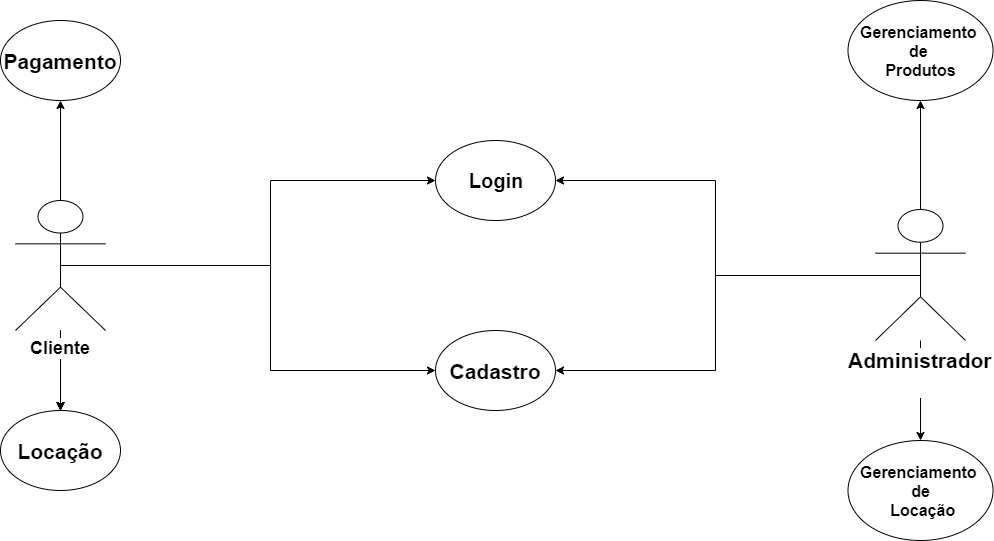

The diagram above was exported from draw.io. Its source (the exported page's mxGraphModel, read from the mxfile embedded in the PNG):
<mxGraphModel dx="1408" dy="731" grid="1" gridSize="10" guides="1" tooltips="1" connect="1" arrows="1" fold="1" page="1" pageScale="1" pageWidth="827" pageHeight="1169" math="0" shadow="0">
  <root>
    <mxCell id="0" />
    <mxCell id="1" parent="0" />
    <mxCell id="CzbKx2UFCTL8oWvpSfnP-8" style="edgeStyle=orthogonalEdgeStyle;rounded=0;orthogonalLoop=1;jettySize=auto;html=1;exitX=0.5;exitY=0.5;exitDx=0;exitDy=0;exitPerimeter=0;entryX=0;entryY=0.5;entryDx=0;entryDy=0;" parent="1" source="CzbKx2UFCTL8oWvpSfnP-1" target="CzbKx2UFCTL8oWvpSfnP-4" edge="1">
      <mxGeometry relative="1" as="geometry" />
    </mxCell>
    <mxCell id="CzbKx2UFCTL8oWvpSfnP-9" style="edgeStyle=orthogonalEdgeStyle;rounded=0;orthogonalLoop=1;jettySize=auto;html=1;exitX=0.5;exitY=0.5;exitDx=0;exitDy=0;exitPerimeter=0;entryX=0;entryY=0.5;entryDx=0;entryDy=0;" parent="1" source="CzbKx2UFCTL8oWvpSfnP-1" target="CzbKx2UFCTL8oWvpSfnP-5" edge="1">
      <mxGeometry relative="1" as="geometry" />
    </mxCell>
    <mxCell id="CzbKx2UFCTL8oWvpSfnP-13" style="edgeStyle=orthogonalEdgeStyle;rounded=0;orthogonalLoop=1;jettySize=auto;html=1;exitX=0.5;exitY=0;exitDx=0;exitDy=0;exitPerimeter=0;entryX=0.5;entryY=1;entryDx=0;entryDy=0;" parent="1" source="CzbKx2UFCTL8oWvpSfnP-1" target="CzbKx2UFCTL8oWvpSfnP-3" edge="1">
      <mxGeometry relative="1" as="geometry" />
    </mxCell>
    <mxCell id="CzbKx2UFCTL8oWvpSfnP-14" style="edgeStyle=orthogonalEdgeStyle;rounded=0;orthogonalLoop=1;jettySize=auto;html=1;entryX=0.5;entryY=0;entryDx=0;entryDy=0;" parent="1" source="CzbKx2UFCTL8oWvpSfnP-1" target="CzbKx2UFCTL8oWvpSfnP-7" edge="1">
      <mxGeometry relative="1" as="geometry" />
    </mxCell>
    <mxCell id="CzbKx2UFCTL8oWvpSfnP-17" value="" style="edgeStyle=orthogonalEdgeStyle;rounded=0;orthogonalLoop=1;jettySize=auto;html=1;" parent="1" source="CzbKx2UFCTL8oWvpSfnP-1" target="CzbKx2UFCTL8oWvpSfnP-7" edge="1">
      <mxGeometry relative="1" as="geometry" />
    </mxCell>
    <mxCell id="CzbKx2UFCTL8oWvpSfnP-18" value="" style="edgeStyle=orthogonalEdgeStyle;rounded=0;orthogonalLoop=1;jettySize=auto;html=1;" parent="1" source="CzbKx2UFCTL8oWvpSfnP-1" target="CzbKx2UFCTL8oWvpSfnP-7" edge="1">
      <mxGeometry relative="1" as="geometry" />
    </mxCell>
    <mxCell id="CzbKx2UFCTL8oWvpSfnP-19" value="" style="edgeStyle=orthogonalEdgeStyle;rounded=0;orthogonalLoop=1;jettySize=auto;html=1;" parent="1" source="CzbKx2UFCTL8oWvpSfnP-1" target="CzbKx2UFCTL8oWvpSfnP-7" edge="1">
      <mxGeometry relative="1" as="geometry" />
    </mxCell>
    <mxCell id="CzbKx2UFCTL8oWvpSfnP-20" value="" style="edgeStyle=orthogonalEdgeStyle;rounded=0;orthogonalLoop=1;jettySize=auto;html=1;" parent="1" source="CzbKx2UFCTL8oWvpSfnP-1" target="CzbKx2UFCTL8oWvpSfnP-7" edge="1">
      <mxGeometry relative="1" as="geometry" />
    </mxCell>
    <mxCell id="CzbKx2UFCTL8oWvpSfnP-1" value="&lt;b&gt;&lt;font style=&quot;font-size: 18px&quot;&gt;Cliente&lt;/font&gt;&lt;/b&gt;" style="shape=umlActor;verticalLabelPosition=bottom;labelBackgroundColor=#ffffff;verticalAlign=top;html=1;outlineConnect=0;" parent="1" vertex="1">
      <mxGeometry x="170" y="510" width="90" height="130" as="geometry" />
    </mxCell>
    <mxCell id="CzbKx2UFCTL8oWvpSfnP-10" style="edgeStyle=orthogonalEdgeStyle;rounded=0;orthogonalLoop=1;jettySize=auto;html=1;exitX=0.5;exitY=0.5;exitDx=0;exitDy=0;exitPerimeter=0;entryX=1;entryY=0.5;entryDx=0;entryDy=0;" parent="1" source="CzbKx2UFCTL8oWvpSfnP-2" target="CzbKx2UFCTL8oWvpSfnP-4" edge="1">
      <mxGeometry relative="1" as="geometry" />
    </mxCell>
    <mxCell id="CzbKx2UFCTL8oWvpSfnP-11" style="edgeStyle=orthogonalEdgeStyle;rounded=0;orthogonalLoop=1;jettySize=auto;html=1;exitX=0.5;exitY=0.5;exitDx=0;exitDy=0;exitPerimeter=0;entryX=1;entryY=0.5;entryDx=0;entryDy=0;" parent="1" source="CzbKx2UFCTL8oWvpSfnP-2" target="CzbKx2UFCTL8oWvpSfnP-5" edge="1">
      <mxGeometry relative="1" as="geometry" />
    </mxCell>
    <mxCell id="CzbKx2UFCTL8oWvpSfnP-15" style="edgeStyle=orthogonalEdgeStyle;rounded=0;orthogonalLoop=1;jettySize=auto;html=1;entryX=0.5;entryY=0;entryDx=0;entryDy=0;" parent="1" source="CzbKx2UFCTL8oWvpSfnP-2" target="CzbKx2UFCTL8oWvpSfnP-12" edge="1">
      <mxGeometry relative="1" as="geometry" />
    </mxCell>
    <mxCell id="CzbKx2UFCTL8oWvpSfnP-16" style="edgeStyle=orthogonalEdgeStyle;rounded=0;orthogonalLoop=1;jettySize=auto;html=1;exitX=0.5;exitY=0;exitDx=0;exitDy=0;exitPerimeter=0;entryX=0.5;entryY=1;entryDx=0;entryDy=0;" parent="1" source="CzbKx2UFCTL8oWvpSfnP-2" target="CzbKx2UFCTL8oWvpSfnP-6" edge="1">
      <mxGeometry relative="1" as="geometry" />
    </mxCell>
    <mxCell id="CzbKx2UFCTL8oWvpSfnP-2" value="&lt;b&gt;&lt;font style=&quot;font-size: 21px&quot;&gt;Administrador&lt;br&gt;&lt;br&gt;&lt;/font&gt;&lt;/b&gt;" style="shape=umlActor;verticalLabelPosition=bottom;labelBackgroundColor=#ffffff;verticalAlign=top;html=1;outlineConnect=0;" parent="1" vertex="1">
      <mxGeometry x="1030" y="519" width="90" height="131" as="geometry" />
    </mxCell>
    <mxCell id="CzbKx2UFCTL8oWvpSfnP-3" value="&lt;b&gt;&lt;font style=&quot;font-size: 21px&quot;&gt;Pagamento&lt;/font&gt;&lt;/b&gt;" style="ellipse;whiteSpace=wrap;html=1;" parent="1" vertex="1">
      <mxGeometry x="155" y="330" width="120" height="80" as="geometry" />
    </mxCell>
    <mxCell id="CzbKx2UFCTL8oWvpSfnP-4" value="&lt;font style=&quot;font-size: 20px&quot;&gt;&lt;b&gt;Login&lt;/b&gt;&lt;/font&gt;" style="ellipse;whiteSpace=wrap;html=1;" parent="1" vertex="1">
      <mxGeometry x="590" y="450" width="120" height="80" as="geometry" />
    </mxCell>
    <mxCell id="CzbKx2UFCTL8oWvpSfnP-5" value="&lt;font size=&quot;1&quot;&gt;&lt;b style=&quot;font-size: 21px&quot;&gt;Cadastro&lt;/b&gt;&lt;/font&gt;" style="ellipse;whiteSpace=wrap;html=1;" parent="1" vertex="1">
      <mxGeometry x="590" y="640" width="120" height="80" as="geometry" />
    </mxCell>
    <mxCell id="CzbKx2UFCTL8oWvpSfnP-6" value="&lt;b style=&quot;font-size: 16px&quot;&gt;Gerenciamento&amp;nbsp;&lt;br&gt;de&amp;nbsp;&lt;br&gt;Produtos&lt;/b&gt;&lt;br&gt;" style="ellipse;whiteSpace=wrap;html=1;" parent="1" vertex="1">
      <mxGeometry x="1002.5" y="310" width="145" height="100" as="geometry" />
    </mxCell>
    <mxCell id="CzbKx2UFCTL8oWvpSfnP-7" value="&lt;font style=&quot;font-size: 21px&quot;&gt;&lt;b&gt;Locação&lt;/b&gt;&lt;/font&gt;" style="ellipse;whiteSpace=wrap;html=1;" parent="1" vertex="1">
      <mxGeometry x="155" y="720" width="120" height="80" as="geometry" />
    </mxCell>
    <mxCell id="CzbKx2UFCTL8oWvpSfnP-12" value="&lt;b style=&quot;font-size: 16px&quot;&gt;Gerenciamento&amp;nbsp;&lt;br&gt;de&lt;br&gt;&amp;nbsp;Locação&lt;/b&gt;&lt;br&gt;" style="ellipse;whiteSpace=wrap;html=1;" parent="1" vertex="1">
      <mxGeometry x="1002.5" y="750" width="145" height="100" as="geometry" />
    </mxCell>
  </root>
</mxGraphModel>